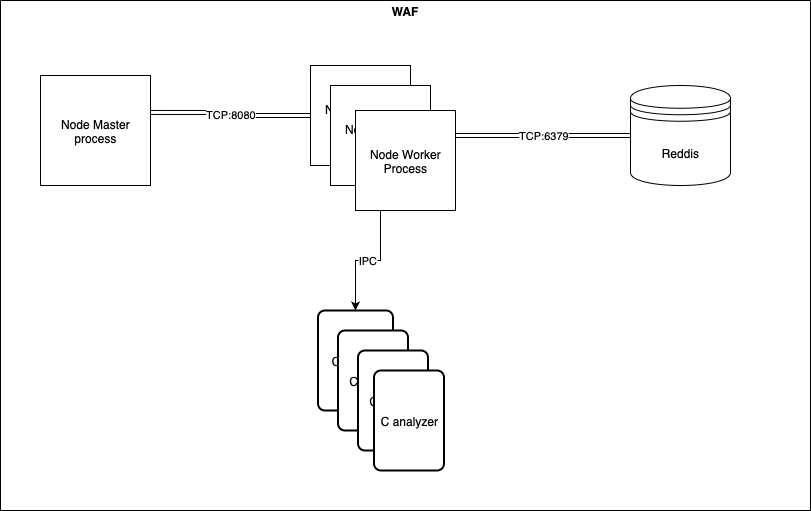

The diagram above was exported from draw.io. Its source (the exported page's mxGraphModel, read from the mxfile embedded in the PNG):
<mxGraphModel dx="2304" dy="996" grid="1" gridSize="10" guides="1" tooltips="1" connect="1" arrows="1" fold="1" page="1" pageScale="1" pageWidth="850" pageHeight="1100" background="#FFFFFF" math="0" shadow="0">
  <root>
    <mxCell id="0" />
    <mxCell id="1" parent="0" />
    <mxCell id="2tnq50yr_fKTT2smcHPe-4" value="TCP:8080" style="edgeStyle=orthogonalEdgeStyle;rounded=0;orthogonalLoop=1;jettySize=auto;html=1;exitX=1;exitY=0.336;exitDx=0;exitDy=0;entryX=0;entryY=0.5;entryDx=0;entryDy=0;endArrow=none;endFill=0;exitPerimeter=0;shape=link;" edge="1" parent="1" source="nW4ec0SEN8ODVLXuPgix-1" target="nW4ec0SEN8ODVLXuPgix-2">
      <mxGeometry relative="1" as="geometry" />
    </mxCell>
    <mxCell id="nW4ec0SEN8ODVLXuPgix-1" value="Node Master process" style="whiteSpace=wrap;html=1;aspect=fixed;" parent="1" vertex="1">
      <mxGeometry y="195" width="110" height="110" as="geometry" />
    </mxCell>
    <mxCell id="nW4ec0SEN8ODVLXuPgix-2" value="Node Worker Process" style="whiteSpace=wrap;html=1;aspect=fixed;" parent="1" vertex="1">
      <mxGeometry x="270" y="185" width="100" height="100" as="geometry" />
    </mxCell>
    <mxCell id="nW4ec0SEN8ODVLXuPgix-3" value="Node Worker Process" style="whiteSpace=wrap;html=1;aspect=fixed;" parent="1" vertex="1">
      <mxGeometry x="290" y="205" width="100" height="100" as="geometry" />
    </mxCell>
    <mxCell id="nW4ec0SEN8ODVLXuPgix-6" value="C worker" style="rounded=1;whiteSpace=wrap;html=1;absoluteArcSize=1;arcSize=14;strokeWidth=2;" parent="1" vertex="1">
      <mxGeometry x="277.5" y="430" width="75" height="100" as="geometry" />
    </mxCell>
    <mxCell id="nW4ec0SEN8ODVLXuPgix-7" value="C worker" style="rounded=1;whiteSpace=wrap;html=1;absoluteArcSize=1;arcSize=14;strokeWidth=2;" parent="1" vertex="1">
      <mxGeometry x="297.5" y="450" width="70" height="100" as="geometry" />
    </mxCell>
    <mxCell id="nW4ec0SEN8ODVLXuPgix-8" value="C worker" style="rounded=1;whiteSpace=wrap;html=1;absoluteArcSize=1;arcSize=14;strokeWidth=2;" parent="1" vertex="1">
      <mxGeometry x="317.5" y="470" width="70" height="100" as="geometry" />
    </mxCell>
    <mxCell id="nW4ec0SEN8ODVLXuPgix-9" value="C analyzer" style="rounded=1;whiteSpace=wrap;html=1;absoluteArcSize=1;arcSize=14;strokeWidth=2;" parent="1" vertex="1">
      <mxGeometry x="333.5" y="490" width="70" height="100" as="geometry" />
    </mxCell>
    <mxCell id="nW4ec0SEN8ODVLXuPgix-12" value="Reddis" style="shape=datastore;whiteSpace=wrap;html=1;" parent="1" vertex="1">
      <mxGeometry x="590" y="205" width="100" height="100" as="geometry" />
    </mxCell>
    <mxCell id="2tnq50yr_fKTT2smcHPe-5" value="TCP:6379" style="edgeStyle=orthogonalEdgeStyle;rounded=0;orthogonalLoop=1;jettySize=auto;html=1;exitX=1;exitY=0.25;exitDx=0;exitDy=0;entryX=0;entryY=0.5;entryDx=0;entryDy=0;shape=link;" edge="1" parent="1" source="nW4ec0SEN8ODVLXuPgix-13" target="nW4ec0SEN8ODVLXuPgix-12">
      <mxGeometry relative="1" as="geometry" />
    </mxCell>
    <mxCell id="2tnq50yr_fKTT2smcHPe-6" value="IPC" style="edgeStyle=orthogonalEdgeStyle;rounded=0;orthogonalLoop=1;jettySize=auto;html=1;exitX=0.25;exitY=1;exitDx=0;exitDy=0;entryX=0.5;entryY=0;entryDx=0;entryDy=0;" edge="1" parent="1" source="nW4ec0SEN8ODVLXuPgix-13" target="nW4ec0SEN8ODVLXuPgix-6">
      <mxGeometry relative="1" as="geometry" />
    </mxCell>
    <mxCell id="nW4ec0SEN8ODVLXuPgix-13" value="Node Worker Process" style="whiteSpace=wrap;html=1;aspect=fixed;" parent="1" vertex="1">
      <mxGeometry x="315" y="230" width="100" height="100" as="geometry" />
    </mxCell>
    <mxCell id="2tnq50yr_fKTT2smcHPe-7" value="WAF" style="swimlane;startSize=0;spacingTop=20;" vertex="1" parent="1">
      <mxGeometry x="-40" y="120" width="810" height="510" as="geometry" />
    </mxCell>
  </root>
</mxGraphModel>